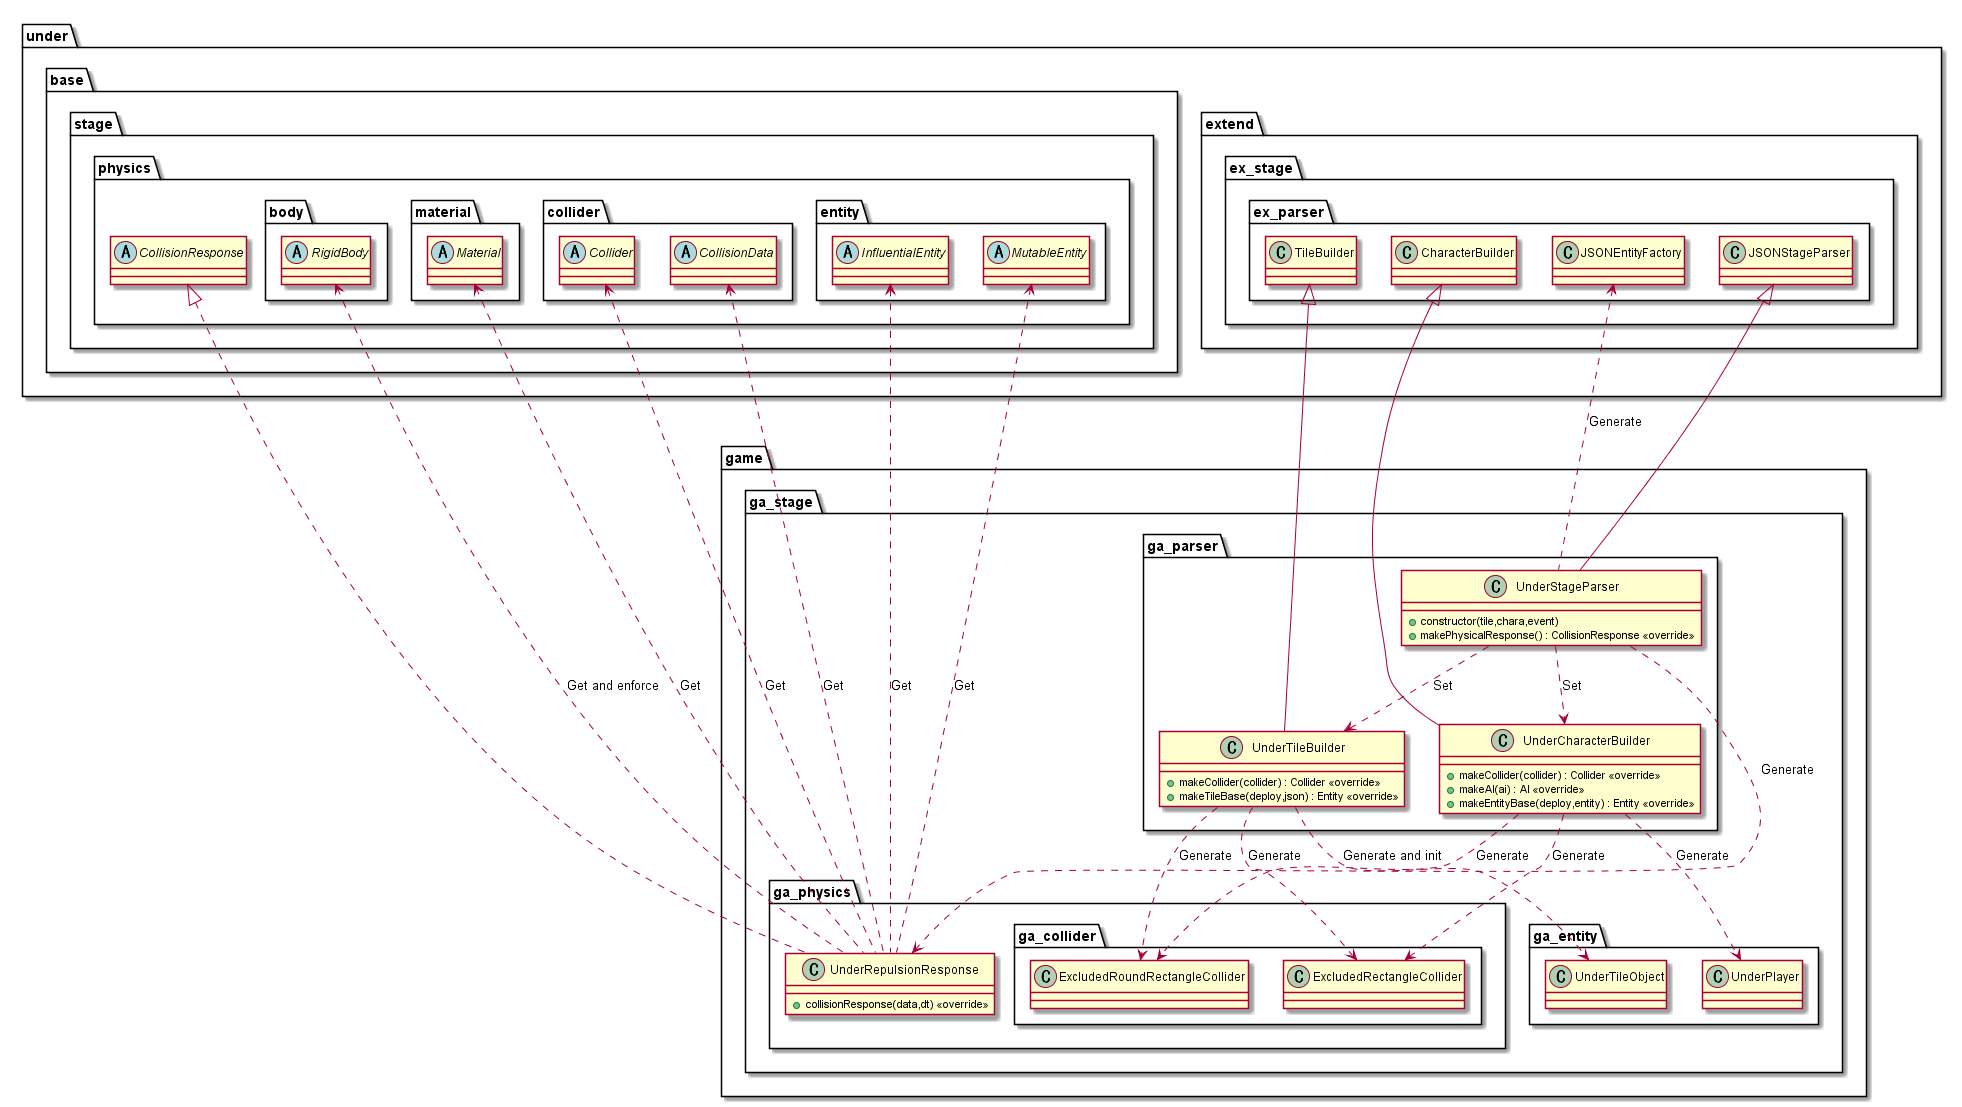

The diagram above was rendered by PlantUML. Its source (embedded in the PNG):
@startuml StageGame

package game {
    package ga_stage {
        package ga_parser {
            class UnderStageParser {
                +constructor(tile,chara,event)
                +makePhysicalResponse() : CollisionResponse <<override>>
            }
            class UnderTileBuilder {
                +makeCollider(collider) : Collider <<override>>
                +makeTileBase(deploy,json) : Entity <<override>>
            }
            class UnderCharacterBuilder {
                +makeCollider(collider) : Collider <<override>>
                +makeAI(ai) : AI <<override>>
                +makeEntityBase(deploy,entity) : Entity <<override>>
            }
        }

        package ga_physics {
            class UnderRepulsionResponse {
                +collisionResponse(data,dt) <<override>>
            }
        }
    }
}

package game {
    package ga_stage {
        package ga_entity {
            class UnderTileObject
            class UnderPlayer
        }
        package ga_physics {
            package ga_collider {
                class ExcludedRectangleCollider
                class ExcludedRoundRectangleCollider
            }
        }
    }
}

package under {
    package base {
        package stage {
            package physics {
                abstract CollisionResponse
                package body {
                    abstract RigidBody
                }
                package material {
                    abstract Material
                }
                package collider {
                    abstract Collider
                    abstract CollisionData
                }
                package entity {
                    abstract InfluentialEntity
                    abstract MutableEntity
                }
            }
        }
    }
    package extend {
        package ex_stage {
            package ex_parser {
                class JSONStageParser
                class JSONEntityFactory
                class TileBuilder
                class CharacterBuilder
            }
        }
    }
}

UnderStageParser ..> UnderTileBuilder : Set
UnderStageParser ..> UnderCharacterBuilder : Set
UnderStageParser ..> UnderRepulsionResponse : Generate
JSONEntityFactory <.. UnderStageParser : Generate

UnderTileBuilder ..> UnderTileObject : Generate and init
UnderTileBuilder ..> ExcludedRectangleCollider : Generate
UnderTileBuilder ..> ExcludedRoundRectangleCollider : Generate

UnderCharacterBuilder ..> UnderPlayer : Generate
UnderCharacterBuilder ..> ExcludedRectangleCollider : Generate
UnderCharacterBuilder ..> ExcludedRoundRectangleCollider : Generate

RigidBody <.. UnderRepulsionResponse : Get and enforce
Material <.. UnderRepulsionResponse : Get
Collider <.. UnderRepulsionResponse : Get
InfluentialEntity <.. UnderRepulsionResponse : Get
MutableEntity <.. UnderRepulsionResponse : Get
CollisionData <.. UnderRepulsionResponse : Get

JSONStageParser <|-- UnderStageParser
TileBuilder <|-- UnderTileBuilder
CharacterBuilder <|-- UnderCharacterBuilder
CollisionResponse <|.... UnderRepulsionResponse

@enduml